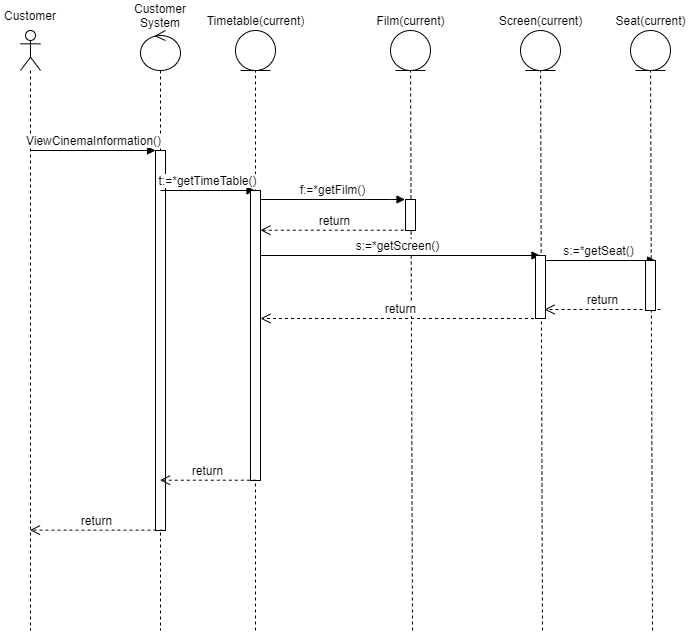

The diagram above was exported from draw.io. Its source (the exported page's mxGraphModel, read from the mxfile embedded in the PNG):
<mxGraphModel dx="700" dy="696" grid="1" gridSize="10" guides="1" tooltips="1" connect="1" arrows="1" fold="1" page="1" pageScale="1" pageWidth="850" pageHeight="1100" math="0" shadow="0">
  <root>
    <mxCell id="0" />
    <mxCell id="1" parent="0" />
    <mxCell id="YQEXCHUFweAXv403Pop2-4" value="" style="endArrow=none;dashed=1;html=1;" parent="1" target="YQEXCHUFweAXv403Pop2-1" edge="1">
      <mxGeometry width="50" height="50" relative="1" as="geometry">
        <mxPoint x="325" y="680" as="sourcePoint" />
        <mxPoint x="329.90164053448643" y="109.99975798773812" as="targetPoint" />
      </mxGeometry>
    </mxCell>
    <mxCell id="YQEXCHUFweAXv403Pop2-8" value="" style="endArrow=none;dashed=1;html=1;" parent="1" target="YQEXCHUFweAXv403Pop2-5" edge="1">
      <mxGeometry width="50" height="50" relative="1" as="geometry">
        <mxPoint x="482" y="680" as="sourcePoint" />
        <mxPoint x="484.90164053448643" y="119.99975798773812" as="targetPoint" />
      </mxGeometry>
    </mxCell>
    <mxCell id="YQEXCHUFweAXv403Pop2-16" value="" style="endArrow=none;dashed=1;html=1;" parent="1" target="YQEXCHUFweAXv403Pop2-13" edge="1">
      <mxGeometry width="50" height="50" relative="1" as="geometry">
        <mxPoint x="722" y="680" as="sourcePoint" />
        <mxPoint x="724.9016405344864" y="119.99975798773812" as="targetPoint" />
      </mxGeometry>
    </mxCell>
    <mxCell id="YQEXCHUFweAXv403Pop2-12" value="" style="endArrow=none;dashed=1;html=1;" parent="1" target="YQEXCHUFweAXv403Pop2-9" edge="1">
      <mxGeometry width="50" height="50" relative="1" as="geometry">
        <mxPoint x="612" y="680" as="sourcePoint" />
        <mxPoint x="614.9016405344864" y="119.99975798773812" as="targetPoint" />
      </mxGeometry>
    </mxCell>
    <mxCell id="8hl68wwT-vjpQxG6QZB7-5" value="" style="shape=umlLifeline;participant=umlActor;perimeter=lifelinePerimeter;whiteSpace=wrap;html=1;container=1;collapsible=0;recursiveResize=0;verticalAlign=top;spacingTop=36;outlineConnect=0;" parent="1" vertex="1">
      <mxGeometry x="90" y="80" width="20" height="600" as="geometry" />
    </mxCell>
    <mxCell id="8hl68wwT-vjpQxG6QZB7-9" value="Customer" style="text;html=1;strokeColor=none;fillColor=none;align=center;verticalAlign=middle;whiteSpace=wrap;rounded=0;" parent="1" vertex="1">
      <mxGeometry x="70" y="50" width="60" height="30" as="geometry" />
    </mxCell>
    <mxCell id="8hl68wwT-vjpQxG6QZB7-13" value="" style="shape=umlLifeline;participant=umlControl;perimeter=lifelinePerimeter;whiteSpace=wrap;html=1;container=1;collapsible=0;recursiveResize=0;verticalAlign=top;spacingTop=36;outlineConnect=0;" parent="1" vertex="1">
      <mxGeometry x="210" y="80" width="40" height="600" as="geometry" />
    </mxCell>
    <mxCell id="8hl68wwT-vjpQxG6QZB7-19" value="" style="html=1;points=[];perimeter=orthogonalPerimeter;" parent="8hl68wwT-vjpQxG6QZB7-13" vertex="1">
      <mxGeometry x="15" y="120" width="10" height="380" as="geometry" />
    </mxCell>
    <mxCell id="8hl68wwT-vjpQxG6QZB7-15" value="Customer System" style="text;html=1;strokeColor=none;fillColor=none;align=center;verticalAlign=middle;whiteSpace=wrap;rounded=0;" parent="1" vertex="1">
      <mxGeometry x="200" y="50" width="60" height="30" as="geometry" />
    </mxCell>
    <mxCell id="8hl68wwT-vjpQxG6QZB7-20" value="ViewCinemaInformation()" style="html=1;verticalAlign=bottom;endArrow=block;entryX=0;entryY=0;rounded=0;" parent="1" source="8hl68wwT-vjpQxG6QZB7-5" target="8hl68wwT-vjpQxG6QZB7-19" edge="1">
      <mxGeometry relative="1" as="geometry">
        <mxPoint x="155" y="200" as="sourcePoint" />
      </mxGeometry>
    </mxCell>
    <mxCell id="8hl68wwT-vjpQxG6QZB7-23" value="t:=*getTimeTable()" style="html=1;verticalAlign=bottom;endArrow=block;rounded=0;" parent="1" edge="1">
      <mxGeometry width="80" relative="1" as="geometry">
        <mxPoint x="229.92857142857133" y="240" as="sourcePoint" />
        <mxPoint x="324.5" y="240" as="targetPoint" />
        <Array as="points">
          <mxPoint x="290" y="240" />
        </Array>
      </mxGeometry>
    </mxCell>
    <mxCell id="8hl68wwT-vjpQxG6QZB7-27" value="f:=*getFilm()" style="html=1;verticalAlign=bottom;endArrow=block;rounded=0;" parent="1" edge="1">
      <mxGeometry width="80" relative="1" as="geometry">
        <mxPoint x="330.0003448275859" y="249" as="sourcePoint" />
        <mxPoint x="474.5" y="249" as="targetPoint" />
        <Array as="points">
          <mxPoint x="460" y="249" />
        </Array>
      </mxGeometry>
    </mxCell>
    <mxCell id="50yDL6qgomvuoESnuwwx-3" value="s:=*getScreen()" style="html=1;verticalAlign=bottom;endArrow=block;rounded=0;" parent="1" edge="1">
      <mxGeometry width="80" relative="1" as="geometry">
        <mxPoint x="324.92857142857133" y="305" as="sourcePoint" />
        <mxPoint x="609.5" y="305" as="targetPoint" />
        <Array as="points">
          <mxPoint x="460" y="305" />
        </Array>
      </mxGeometry>
    </mxCell>
    <mxCell id="50yDL6qgomvuoESnuwwx-7" value="return" style="html=1;verticalAlign=bottom;endArrow=open;dashed=1;endSize=8;rounded=0;exitX=0.429;exitY=0.991;exitDx=0;exitDy=0;exitPerimeter=0;" parent="1" source="50yDL6qgomvuoESnuwwx-4" target="50yDL6qgomvuoESnuwwx-1" edge="1">
      <mxGeometry relative="1" as="geometry">
        <mxPoint x="530" y="280" as="sourcePoint" />
        <mxPoint x="450" y="280" as="targetPoint" />
      </mxGeometry>
    </mxCell>
    <mxCell id="50yDL6qgomvuoESnuwwx-1" value="" style="html=1;points=[];perimeter=orthogonalPerimeter;" parent="1" vertex="1">
      <mxGeometry x="320" y="240" width="10" height="290" as="geometry" />
    </mxCell>
    <mxCell id="50yDL6qgomvuoESnuwwx-9" value="return" style="html=1;verticalAlign=bottom;endArrow=open;dashed=1;endSize=8;rounded=0;fontSize=10;" parent="1" edge="1">
      <mxGeometry relative="1" as="geometry">
        <mxPoint x="609.5" y="368" as="sourcePoint" />
        <mxPoint x="330" y="368" as="targetPoint" />
      </mxGeometry>
    </mxCell>
    <mxCell id="50yDL6qgomvuoESnuwwx-13" value="return" style="html=1;verticalAlign=bottom;endArrow=open;dashed=1;endSize=8;rounded=0;fontSize=10;" parent="1" edge="1">
      <mxGeometry relative="1" as="geometry">
        <mxPoint x="614" y="359" as="targetPoint" />
        <mxPoint x="730" y="359" as="sourcePoint" />
      </mxGeometry>
    </mxCell>
    <mxCell id="50yDL6qgomvuoESnuwwx-12" value="s:=*getSeat()" style="html=1;verticalAlign=bottom;endArrow=block;entryX=0;entryY=0;rounded=0;fontSize=10;" parent="1" edge="1">
      <mxGeometry relative="1" as="geometry">
        <mxPoint x="609.9285714285716" y="310" as="sourcePoint" />
        <mxPoint x="725.0700000000002" y="310" as="targetPoint" />
      </mxGeometry>
    </mxCell>
    <mxCell id="50yDL6qgomvuoESnuwwx-24" value="return" style="html=1;verticalAlign=bottom;endArrow=open;dashed=1;endSize=8;rounded=0;fontSize=10;exitX=0.533;exitY=0.999;exitDx=0;exitDy=0;exitPerimeter=0;" parent="1" source="50yDL6qgomvuoESnuwwx-1" target="8hl68wwT-vjpQxG6QZB7-13" edge="1">
      <mxGeometry relative="1" as="geometry">
        <mxPoint x="370" y="400" as="sourcePoint" />
        <mxPoint x="290" y="400" as="targetPoint" />
      </mxGeometry>
    </mxCell>
    <mxCell id="50yDL6qgomvuoESnuwwx-28" value="return" style="html=1;verticalAlign=bottom;endArrow=open;dashed=1;endSize=8;rounded=0;fontSize=10;exitX=0.7;exitY=0.999;exitDx=0;exitDy=0;exitPerimeter=0;" parent="1" source="8hl68wwT-vjpQxG6QZB7-19" target="8hl68wwT-vjpQxG6QZB7-5" edge="1">
      <mxGeometry relative="1" as="geometry">
        <mxPoint x="370" y="570" as="sourcePoint" />
        <mxPoint x="290" y="570" as="targetPoint" />
      </mxGeometry>
    </mxCell>
    <mxCell id="YQEXCHUFweAXv403Pop2-1" value="" style="ellipse;shape=umlEntity;whiteSpace=wrap;html=1;" parent="1" vertex="1">
      <mxGeometry x="305" y="80" width="40" height="40" as="geometry" />
    </mxCell>
    <mxCell id="YQEXCHUFweAXv403Pop2-2" value="Timetable(current)" style="text;html=1;align=center;verticalAlign=middle;resizable=0;points=[];autosize=1;strokeColor=none;" parent="1" vertex="1">
      <mxGeometry x="270" y="60" width="110" height="20" as="geometry" />
    </mxCell>
    <mxCell id="50yDL6qgomvuoESnuwwx-4" value="" style="html=1;points=[];perimeter=orthogonalPerimeter;" parent="1" vertex="1">
      <mxGeometry x="475" y="249" width="10" height="31" as="geometry" />
    </mxCell>
    <mxCell id="YQEXCHUFweAXv403Pop2-5" value="" style="ellipse;shape=umlEntity;whiteSpace=wrap;html=1;" parent="1" vertex="1">
      <mxGeometry x="460" y="80" width="40" height="40" as="geometry" />
    </mxCell>
    <mxCell id="YQEXCHUFweAXv403Pop2-6" value="Film(current)" style="text;html=1;align=center;verticalAlign=middle;resizable=0;points=[];autosize=1;strokeColor=none;" parent="1" vertex="1">
      <mxGeometry x="440" y="60" width="80" height="20" as="geometry" />
    </mxCell>
    <mxCell id="50yDL6qgomvuoESnuwwx-8" value="" style="html=1;points=[];perimeter=orthogonalPerimeter;fontSize=10;" parent="1" vertex="1">
      <mxGeometry x="605" y="305" width="10" height="63" as="geometry" />
    </mxCell>
    <mxCell id="YQEXCHUFweAXv403Pop2-9" value="" style="ellipse;shape=umlEntity;whiteSpace=wrap;html=1;" parent="1" vertex="1">
      <mxGeometry x="590" y="80" width="40" height="40" as="geometry" />
    </mxCell>
    <mxCell id="YQEXCHUFweAXv403Pop2-10" value="Screen(current)" style="text;html=1;align=center;verticalAlign=middle;resizable=0;points=[];autosize=1;strokeColor=none;" parent="1" vertex="1">
      <mxGeometry x="560" y="60" width="100" height="20" as="geometry" />
    </mxCell>
    <mxCell id="YQEXCHUFweAXv403Pop2-13" value="" style="ellipse;shape=umlEntity;whiteSpace=wrap;html=1;" parent="1" vertex="1">
      <mxGeometry x="700" y="80" width="40" height="40" as="geometry" />
    </mxCell>
    <mxCell id="YQEXCHUFweAXv403Pop2-14" value="Seat(current)" style="text;html=1;align=center;verticalAlign=middle;resizable=0;points=[];autosize=1;strokeColor=none;" parent="1" vertex="1">
      <mxGeometry x="675" y="59.99999999999999" width="90" height="20" as="geometry" />
    </mxCell>
    <mxCell id="YQEXCHUFweAXv403Pop2-15" value="" style="html=1;points=[];perimeter=orthogonalPerimeter;" parent="1" vertex="1">
      <mxGeometry x="715" y="310" width="10" height="50" as="geometry" />
    </mxCell>
  </root>
</mxGraphModel>